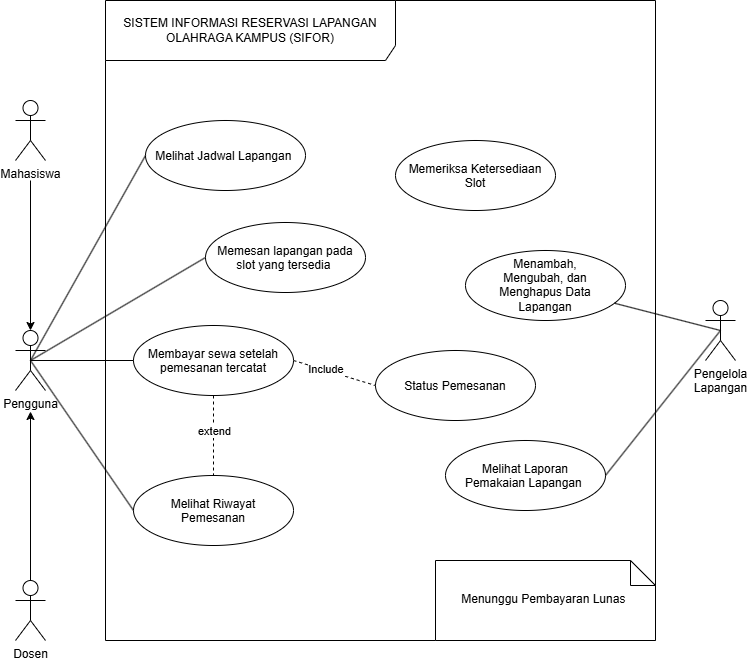

The diagram above was exported from draw.io. Its source (the exported page's mxGraphModel, read from the mxfile embedded in the PNG):
<mxGraphModel dx="1001" dy="1255" grid="1" gridSize="10" guides="1" tooltips="1" connect="1" arrows="1" fold="1" page="1" pageScale="1" pageWidth="850" pageHeight="1100" math="0" shadow="0">
  <root>
    <mxCell id="0" />
    <mxCell id="1" parent="0" />
    <mxCell id="h_PN8-AY8NMl_IyVtGJw-1" parent="1" style="shape=umlFrame;whiteSpace=wrap;html=1;pointerEvents=0;recursiveResize=0;container=1;collapsible=0;width=290;height=60;" value="SISTEM INFORMASI RESERVASI LAPANGAN OLAHRAGA KAMPUS (SIFOR)" vertex="1">
      <mxGeometry height="640" width="550" x="150" y="40" as="geometry" />
    </mxCell>
    <mxCell id="h_PN8-AY8NMl_IyVtGJw-9" parent="h_PN8-AY8NMl_IyVtGJw-1" style="ellipse;whiteSpace=wrap;html=1;shapeInside=1;" value="Melihat Jadwal Lapangan&amp;nbsp;" vertex="1">
      <mxGeometry height="70" width="160" x="40" y="120" as="geometry" />
    </mxCell>
    <mxCell id="h_PN8-AY8NMl_IyVtGJw-13" parent="h_PN8-AY8NMl_IyVtGJw-1" style="ellipse;whiteSpace=wrap;html=1;shapeInside=1;" value="Melihat Riwayat Pemesanan" vertex="1">
      <mxGeometry height="70" width="160" x="28" y="475" as="geometry" />
    </mxCell>
    <mxCell id="h_PN8-AY8NMl_IyVtGJw-15" parent="h_PN8-AY8NMl_IyVtGJw-1" style="ellipse;whiteSpace=wrap;html=1;shapeInside=1;" value="Melihat Laporan Pemakaian Lapangan&amp;nbsp;" vertex="1">
      <mxGeometry height="70" width="160" x="340" y="440" as="geometry" />
    </mxCell>
    <mxCell id="h_PN8-AY8NMl_IyVtGJw-16" parent="h_PN8-AY8NMl_IyVtGJw-1" style="ellipse;whiteSpace=wrap;html=1;shapeInside=1;" value="Memeriksa Ketersediaan Slot" vertex="1">
      <mxGeometry height="70" width="160" x="290" y="140" as="geometry" />
    </mxCell>
    <mxCell id="h_PN8-AY8NMl_IyVtGJw-17" parent="h_PN8-AY8NMl_IyVtGJw-1" style="ellipse;whiteSpace=wrap;html=1;shapeInside=1;" value="Menambah, Mengubah, dan Menghapus Data Lapangan" vertex="1">
      <mxGeometry height="70" width="160" x="360" y="250" as="geometry" />
    </mxCell>
    <mxCell id="h_PN8-AY8NMl_IyVtGJw-30" edge="1" parent="h_PN8-AY8NMl_IyVtGJw-1" source="h_PN8-AY8NMl_IyVtGJw-20" style="rounded=0;orthogonalLoop=1;jettySize=auto;html=1;exitX=1;exitY=0.5;exitDx=0;exitDy=0;entryX=0;entryY=0.5;entryDx=0;entryDy=0;defaultLabelBackgroundColor=page;endArrow=none;endFill=0;dashed=1;" target="h_PN8-AY8NMl_IyVtGJw-25">
      <mxGeometry relative="1" as="geometry" />
    </mxCell>
    <mxCell id="h_PN8-AY8NMl_IyVtGJw-31" connectable="0" parent="h_PN8-AY8NMl_IyVtGJw-30" style="edgeLabel;html=1;align=center;verticalAlign=middle;resizable=0;points=[];inheritText=1;defaultLabelBackgroundColor=page;" value="Include&amp;nbsp;" vertex="1">
      <mxGeometry relative="1" x="-0.2029" y="2" as="geometry">
        <mxPoint as="offset" />
      </mxGeometry>
    </mxCell>
    <mxCell id="h_PN8-AY8NMl_IyVtGJw-32" edge="1" parent="h_PN8-AY8NMl_IyVtGJw-1" source="h_PN8-AY8NMl_IyVtGJw-20" style="rounded=0;orthogonalLoop=1;jettySize=auto;html=1;exitX=0.5;exitY=1;exitDx=0;exitDy=0;entryX=0.5;entryY=0;entryDx=0;entryDy=0;defaultLabelBackgroundColor=page;dashed=1;endArrow=none;endFill=0;" target="h_PN8-AY8NMl_IyVtGJw-13">
      <mxGeometry relative="1" as="geometry" />
    </mxCell>
    <mxCell id="h_PN8-AY8NMl_IyVtGJw-33" connectable="0" parent="h_PN8-AY8NMl_IyVtGJw-32" style="edgeLabel;html=1;align=center;verticalAlign=middle;resizable=0;points=[];inheritText=1;defaultLabelBackgroundColor=page;" value="extend" vertex="1">
      <mxGeometry relative="1" x="-0.4199" y="-1" as="geometry">
        <mxPoint x="1" y="12" as="offset" />
      </mxGeometry>
    </mxCell>
    <mxCell id="h_PN8-AY8NMl_IyVtGJw-20" parent="h_PN8-AY8NMl_IyVtGJw-1" style="ellipse;whiteSpace=wrap;html=1;shapeInside=1;" value="Membayar sewa setelah pemesanan tercatat" vertex="1">
      <mxGeometry height="70" width="160" x="28" y="325" as="geometry" />
    </mxCell>
    <mxCell id="h_PN8-AY8NMl_IyVtGJw-25" parent="h_PN8-AY8NMl_IyVtGJw-1" style="ellipse;whiteSpace=wrap;html=1;shapeInside=1;" value="Status Pemesanan" vertex="1">
      <mxGeometry height="70" width="160" x="270" y="350" as="geometry" />
    </mxCell>
    <mxCell id="h_PN8-AY8NMl_IyVtGJw-37" parent="h_PN8-AY8NMl_IyVtGJw-1" style="shape=note2;boundedLbl=1;whiteSpace=wrap;html=1;size=25;verticalAlign=top;align=center;" value="Menunggu Pembayaran Lunas&amp;nbsp;" vertex="1">
      <mxGeometry height="80" width="220" x="330" y="560" as="geometry" />
    </mxCell>
    <mxCell id="h_PN8-AY8NMl_IyVtGJw-38" parent="h_PN8-AY8NMl_IyVtGJw-1" style="ellipse;whiteSpace=wrap;html=1;shapeInside=1;" value="Memesan lapangan pada slot yang tersedia&amp;nbsp;" vertex="1">
      <mxGeometry height="70" width="160" x="100" y="222" as="geometry" />
    </mxCell>
    <mxCell id="h_PN8-AY8NMl_IyVtGJw-3" parent="1" style="shape=umlActor;verticalLabelPosition=bottom;verticalAlign=top;html=1;outlineConnect=0;labelPerimeter=1;" value="Mahasiswa" vertex="1">
      <mxGeometry height="60" width="30" x="60" y="140" as="geometry" />
    </mxCell>
    <mxCell id="h_PN8-AY8NMl_IyVtGJw-12" edge="1" parent="1" source="h_PN8-AY8NMl_IyVtGJw-4" style="edgeStyle=orthogonalEdgeStyle;rounded=0;orthogonalLoop=1;jettySize=auto;html=1;exitX=0.5;exitY=0;exitDx=0;exitDy=0;exitPerimeter=0;defaultLabelBackgroundColor=page;" target="h_PN8-AY8NMl_IyVtGJw-10">
      <mxGeometry relative="1" x="-0.0521" as="geometry">
        <mxPoint x="75.43" y="460" as="targetPoint" />
      </mxGeometry>
    </mxCell>
    <mxCell id="h_PN8-AY8NMl_IyVtGJw-4" parent="1" style="shape=umlActor;verticalLabelPosition=bottom;verticalAlign=top;html=1;outlineConnect=0;labelPerimeter=1;" value="Dosen" vertex="1">
      <mxGeometry height="60" width="30" x="60" y="620" as="geometry" />
    </mxCell>
    <mxCell id="h_PN8-AY8NMl_IyVtGJw-18" edge="1" parent="1" source="h_PN8-AY8NMl_IyVtGJw-5" style="rounded=0;orthogonalLoop=1;jettySize=auto;html=1;exitX=0.5;exitY=0.5;exitDx=0;exitDy=0;exitPerimeter=0;defaultLabelBackgroundColor=page;endArrow=none;endFill=0;" target="h_PN8-AY8NMl_IyVtGJw-17">
      <mxGeometry relative="1" as="geometry" />
    </mxCell>
    <mxCell id="h_PN8-AY8NMl_IyVtGJw-19" edge="1" parent="1" source="h_PN8-AY8NMl_IyVtGJw-5" style="rounded=0;orthogonalLoop=1;jettySize=auto;html=1;exitX=0.5;exitY=0.5;exitDx=0;exitDy=0;exitPerimeter=0;entryX=1;entryY=0.5;entryDx=0;entryDy=0;defaultLabelBackgroundColor=page;endArrow=none;endFill=0;" target="h_PN8-AY8NMl_IyVtGJw-15">
      <mxGeometry relative="1" as="geometry" />
    </mxCell>
    <mxCell id="h_PN8-AY8NMl_IyVtGJw-5" parent="1" style="shape=umlActor;verticalLabelPosition=bottom;verticalAlign=top;html=1;outlineConnect=0;labelPerimeter=1;" value="Pengelola&lt;div&gt;Lapangan&lt;/div&gt;" vertex="1">
      <mxGeometry height="60" width="30" x="750" y="340" as="geometry" />
    </mxCell>
    <mxCell id="h_PN8-AY8NMl_IyVtGJw-14" edge="1" parent="1" source="h_PN8-AY8NMl_IyVtGJw-10" style="rounded=0;orthogonalLoop=1;jettySize=auto;html=1;exitX=0.5;exitY=0.5;exitDx=0;exitDy=0;exitPerimeter=0;entryX=0;entryY=0.5;entryDx=0;entryDy=0;defaultLabelBackgroundColor=page;endArrow=none;endFill=0;" target="h_PN8-AY8NMl_IyVtGJw-13">
      <mxGeometry relative="1" as="geometry" />
    </mxCell>
    <mxCell id="h_PN8-AY8NMl_IyVtGJw-39" edge="1" parent="1" source="h_PN8-AY8NMl_IyVtGJw-10" style="rounded=0;orthogonalLoop=1;jettySize=auto;html=1;exitX=0.5;exitY=0.5;exitDx=0;exitDy=0;exitPerimeter=0;entryX=0;entryY=0.5;entryDx=0;entryDy=0;defaultLabelBackgroundColor=page;endArrow=none;endFill=0;" target="h_PN8-AY8NMl_IyVtGJw-38">
      <mxGeometry relative="1" as="geometry" />
    </mxCell>
    <mxCell id="h_PN8-AY8NMl_IyVtGJw-10" parent="1" style="shape=umlActor;verticalLabelPosition=bottom;verticalAlign=top;html=1;outlineConnect=0;labelPerimeter=1;" value="Pengguna" vertex="1">
      <mxGeometry height="60" width="30" x="60" y="370" as="geometry" />
    </mxCell>
    <mxCell id="h_PN8-AY8NMl_IyVtGJw-11" edge="1" parent="1" style="edgeStyle=orthogonalEdgeStyle;rounded=0;orthogonalLoop=1;jettySize=auto;html=1;entryX=0.5;entryY=0;entryDx=0;entryDy=0;entryPerimeter=0;defaultLabelBackgroundColor=page;" target="h_PN8-AY8NMl_IyVtGJw-10">
      <mxGeometry relative="1" as="geometry">
        <mxPoint x="75" y="220" as="sourcePoint" />
      </mxGeometry>
    </mxCell>
    <mxCell id="h_PN8-AY8NMl_IyVtGJw-22" edge="1" parent="1" source="h_PN8-AY8NMl_IyVtGJw-10" style="rounded=0;orthogonalLoop=1;jettySize=auto;html=1;exitX=0.5;exitY=0.5;exitDx=0;exitDy=0;exitPerimeter=0;entryX=0;entryY=0.5;entryDx=0;entryDy=0;defaultLabelBackgroundColor=page;endArrow=none;endFill=0;" target="h_PN8-AY8NMl_IyVtGJw-9">
      <mxGeometry relative="1" as="geometry">
        <mxPoint x="140" y="310" as="sourcePoint" />
        <mxPoint x="275" y="485" as="targetPoint" />
      </mxGeometry>
    </mxCell>
    <mxCell id="h_PN8-AY8NMl_IyVtGJw-23" edge="1" parent="1" source="h_PN8-AY8NMl_IyVtGJw-10" style="rounded=0;orthogonalLoop=1;jettySize=auto;html=1;exitX=0.5;exitY=0.5;exitDx=0;exitDy=0;exitPerimeter=0;entryX=0;entryY=0.5;entryDx=0;entryDy=0;defaultLabelBackgroundColor=page;endArrow=none;endFill=0;" target="h_PN8-AY8NMl_IyVtGJw-20">
      <mxGeometry relative="1" as="geometry">
        <mxPoint x="120" y="420" as="sourcePoint" />
        <mxPoint x="255" y="595" as="targetPoint" />
      </mxGeometry>
    </mxCell>
  </root>
</mxGraphModel>